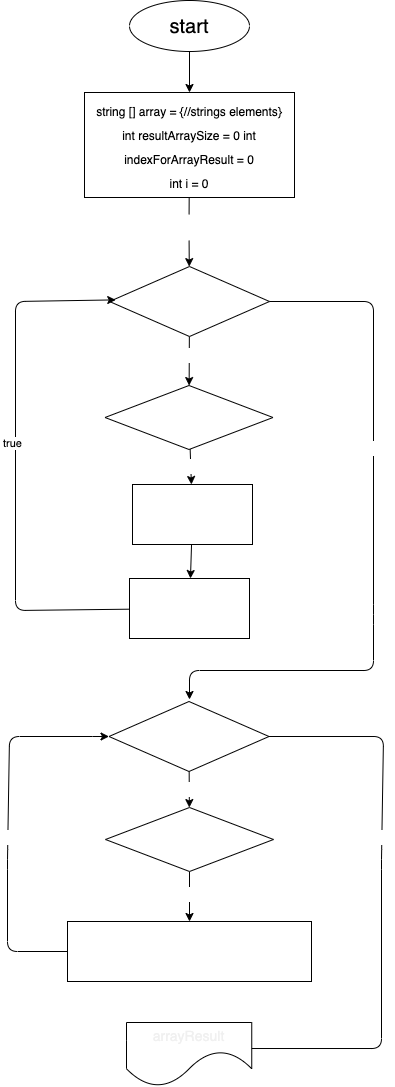

The diagram above was exported from draw.io. Its source (the exported page's mxGraphModel, read from the mxfile embedded in the PNG):
<mxGraphModel dx="429" dy="506" grid="0" gridSize="10" guides="1" tooltips="1" connect="1" arrows="1" fold="1" page="1" pageScale="1" pageWidth="827" pageHeight="1169" background="#FFFFFF" math="0" shadow="0">
  <root>
    <mxCell id="0" />
    <mxCell id="1" parent="0" />
    <mxCell id="2" value="" style="edgeStyle=none;html=1;strokeColor=#000000;" edge="1" parent="1" source="3" target="5">
      <mxGeometry relative="1" as="geometry" />
    </mxCell>
    <mxCell id="3" value="&lt;font color=&quot;#000000&quot; style=&quot;font-size: 20px; background-color: rgb(255, 255, 255);&quot;&gt;start&lt;/font&gt;" style="ellipse;whiteSpace=wrap;html=1;fillColor=none;gradientColor=default;strokeColor=#000000;" vertex="1" parent="1">
      <mxGeometry x="354" y="43" width="120" height="51" as="geometry" />
    </mxCell>
    <mxCell id="4" value="" style="edgeStyle=none;html=1;fontSize=14;startArrow=none;strokeColor=#000000;" edge="1" parent="1" source="16" target="8">
      <mxGeometry relative="1" as="geometry" />
    </mxCell>
    <mxCell id="5" value="&lt;font color=&quot;#000000&quot; style=&quot;font-size: 12px;&quot;&gt;&lt;span style=&quot;font-family: Helvetica; font-style: normal; font-variant-ligatures: normal; font-variant-caps: normal; font-weight: 400; letter-spacing: normal; orphans: 2; text-align: center; text-indent: 0px; text-transform: none; widows: 2; word-spacing: 0px; -webkit-text-stroke-width: 0px; text-decoration-thickness: initial; text-decoration-style: initial; text-decoration-color: initial; float: none; display: inline !important;&quot;&gt;string [] array = {//strings elements}&lt;br&gt;int resultArraySize = 0 int&lt;/span&gt;&lt;br style=&quot;border-color: rgb(0, 0, 0); font-family: Helvetica; font-style: normal; font-variant-ligatures: normal; font-variant-caps: normal; font-weight: 400; letter-spacing: normal; orphans: 2; text-align: center; text-indent: 0px; text-transform: none; widows: 2; word-spacing: 0px; -webkit-text-stroke-width: 0px; text-decoration-thickness: initial; text-decoration-style: initial; text-decoration-color: initial;&quot;&gt;&lt;span style=&quot;font-family: Helvetica; font-style: normal; font-variant-ligatures: normal; font-variant-caps: normal; font-weight: 400; letter-spacing: normal; orphans: 2; text-align: center; text-indent: 0px; text-transform: none; widows: 2; word-spacing: 0px; -webkit-text-stroke-width: 0px; text-decoration-thickness: initial; text-decoration-style: initial; text-decoration-color: initial; float: none; display: inline !important;&quot;&gt;indexForArrayResult = 0&lt;/span&gt;&lt;br style=&quot;border-color: rgb(0, 0, 0); font-family: Helvetica; font-style: normal; font-variant-ligatures: normal; font-variant-caps: normal; font-weight: 400; letter-spacing: normal; orphans: 2; text-align: center; text-indent: 0px; text-transform: none; widows: 2; word-spacing: 0px; -webkit-text-stroke-width: 0px; text-decoration-thickness: initial; text-decoration-style: initial; text-decoration-color: initial;&quot;&gt;&lt;span style=&quot;font-family: Helvetica; font-style: normal; font-variant-ligatures: normal; font-variant-caps: normal; font-weight: 400; letter-spacing: normal; orphans: 2; text-align: center; text-indent: 0px; text-transform: none; widows: 2; word-spacing: 0px; -webkit-text-stroke-width: 0px; text-decoration-thickness: initial; text-decoration-style: initial; text-decoration-color: initial; float: none; display: inline !important;&quot;&gt;int i = 0&lt;/span&gt;&lt;/font&gt;" style="rounded=0;whiteSpace=wrap;html=1;fontSize=20;fillColor=none;gradientColor=default;strokeColor=#000000;" vertex="1" parent="1">
      <mxGeometry x="309" y="135" width="210" height="105" as="geometry" />
    </mxCell>
    <mxCell id="6" value="" style="edgeStyle=none;html=1;fontSize=14;fontColor=#FFFFFF;" edge="1" parent="1" source="8" target="10">
      <mxGeometry relative="1" as="geometry" />
    </mxCell>
    <mxCell id="7" value="true" style="edgeLabel;html=1;align=center;verticalAlign=middle;resizable=0;points=[];fontSize=12;fontColor=#FFFFFF;" vertex="1" connectable="0" parent="6">
      <mxGeometry x="-0.0625" y="7" relative="1" as="geometry">
        <mxPoint x="-7" y="-5" as="offset" />
      </mxGeometry>
    </mxCell>
    <mxCell id="8" value="&lt;span style=&quot;font-family: &amp;quot;YS Text&amp;quot;, arial, helvetica, sans-serif; text-align: start;&quot;&gt;&lt;font style=&quot;font-size: 12px;&quot; color=&quot;#ffffff&quot;&gt;i &amp;lt; array.Length&lt;/font&gt;&lt;/span&gt;" style="rhombus;whiteSpace=wrap;html=1;fontSize=14;" vertex="1" parent="1">
      <mxGeometry x="334" y="309" width="160" height="70" as="geometry" />
    </mxCell>
    <mxCell id="9" value="true" style="edgeStyle=none;html=1;fontSize=12;fontColor=#FFFFFF;" edge="1" parent="1" source="10" target="12">
      <mxGeometry relative="1" as="geometry" />
    </mxCell>
    <mxCell id="10" value="&lt;span style=&quot;font-family: &amp;quot;YS Text&amp;quot;, arial, helvetica, sans-serif; text-align: start;&quot;&gt;&lt;font style=&quot;font-size: 12px;&quot;&gt;array[i].Length &amp;lt;= 3&lt;/font&gt;&lt;/span&gt;" style="rhombus;whiteSpace=wrap;html=1;fontSize=14;labelBackgroundColor=none;fontColor=#FFFFFF;" vertex="1" parent="1">
      <mxGeometry x="329.5" y="428" width="168" height="64" as="geometry" />
    </mxCell>
    <mxCell id="11" value="" style="edgeStyle=none;html=1;fontSize=12;fontColor=#FFFFFF;" edge="1" parent="1" source="12" target="14">
      <mxGeometry relative="1" as="geometry" />
    </mxCell>
    <mxCell id="12" value="&lt;span style=&quot;font-family: &amp;quot;YS Text&amp;quot;, arial, helvetica, sans-serif; font-style: normal; font-variant-ligatures: normal; font-variant-caps: normal; font-weight: 400; letter-spacing: normal; orphans: 2; text-align: start; text-indent: 0px; text-transform: none; widows: 2; word-spacing: 0px; -webkit-text-stroke-width: 0px; text-decoration-thickness: initial; text-decoration-style: initial; text-decoration-color: initial; float: none; display: inline !important;&quot;&gt;&lt;font style=&quot;font-size: 12px;&quot;&gt;resultArraySize++&lt;/font&gt;&lt;/span&gt;" style="rounded=0;whiteSpace=wrap;html=1;labelBackgroundColor=none;fontSize=14;fontColor=#FFFFFF;" vertex="1" parent="1">
      <mxGeometry x="357" y="527" width="120" height="60" as="geometry" />
    </mxCell>
    <mxCell id="13" style="edgeStyle=none;html=1;fontSize=12;fontColor=#FFFFFF;entryX=0.039;entryY=0.477;entryDx=0;entryDy=0;entryPerimeter=0;strokeColor=#000000;" edge="1" parent="1" source="14" target="8">
      <mxGeometry relative="1" as="geometry">
        <mxPoint x="240" y="344" as="targetPoint" />
        <Array as="points">
          <mxPoint x="240" y="653" />
          <mxPoint x="240" y="344" />
        </Array>
      </mxGeometry>
    </mxCell>
    <mxCell id="30" value="true" style="edgeLabel;html=1;align=center;verticalAlign=middle;resizable=0;points=[];" vertex="1" connectable="0" parent="13">
      <mxGeometry x="0.0798" y="4" relative="1" as="geometry">
        <mxPoint y="1" as="offset" />
      </mxGeometry>
    </mxCell>
    <mxCell id="14" value="&lt;span style=&quot;font-family: &amp;quot;YS Text&amp;quot;, arial, helvetica, sans-serif; font-size: 12px; text-align: start;&quot;&gt;index += 1&lt;/span&gt;" style="rounded=0;whiteSpace=wrap;html=1;labelBackgroundColor=none;fontSize=14;fontColor=#FFFFFF;" vertex="1" parent="1">
      <mxGeometry x="354" y="621" width="120" height="60" as="geometry" />
    </mxCell>
    <mxCell id="15" value="" style="edgeStyle=none;html=1;fontSize=14;endArrow=none;" edge="1" parent="1" source="5" target="16">
      <mxGeometry relative="1" as="geometry">
        <mxPoint x="414" y="240" as="sourcePoint" />
        <mxPoint x="414" y="305" as="targetPoint" />
      </mxGeometry>
    </mxCell>
    <mxCell id="16" value="true" style="text;html=1;align=center;verticalAlign=middle;resizable=0;points=[];autosize=1;strokeColor=none;fillColor=none;fontSize=12;fontColor=#FFFFFF;" vertex="1" parent="1">
      <mxGeometry x="394" y="257" width="39" height="26" as="geometry" />
    </mxCell>
    <mxCell id="17" value="" style="edgeStyle=none;html=1;fontSize=12;fontColor=#FFFFFF;exitX=1;exitY=0.5;exitDx=0;exitDy=0;strokeColor=#000000;" edge="1" parent="1" source="8">
      <mxGeometry x="0.0002" relative="1" as="geometry">
        <mxPoint x="414" y="741.9999999999995" as="targetPoint" />
        <mxPoint x="562" y="404" as="sourcePoint" />
        <Array as="points">
          <mxPoint x="598" y="344" />
          <mxPoint x="598" y="657" />
          <mxPoint x="598" y="713" />
          <mxPoint x="414" y="713" />
        </Array>
        <mxPoint as="offset" />
      </mxGeometry>
    </mxCell>
    <mxCell id="18" value="false" style="edgeLabel;html=1;align=center;verticalAlign=middle;resizable=0;points=[];fontSize=12;fontColor=#FFFFFF;" vertex="1" connectable="0" parent="17">
      <mxGeometry x="-0.2716" y="4" relative="1" as="geometry">
        <mxPoint as="offset" />
      </mxGeometry>
    </mxCell>
    <mxCell id="19" value="true" style="edgeStyle=none;html=1;fontSize=12;fontColor=#FFFFFF;strokeColor=#000000;" edge="1" parent="1" source="20" target="23">
      <mxGeometry relative="1" as="geometry" />
    </mxCell>
    <mxCell id="20" value="&lt;span style=&quot;font-family: &amp;quot;YS Text&amp;quot;, arial, helvetica, sans-serif; text-align: start;&quot;&gt;&lt;font style=&quot;font-size: 12px;&quot; color=&quot;#ffffff&quot;&gt;i &amp;lt; array.Length&lt;/font&gt;&lt;/span&gt;" style="rhombus;whiteSpace=wrap;html=1;fontSize=14;" vertex="1" parent="1">
      <mxGeometry x="333.5" y="744" width="160" height="70" as="geometry" />
    </mxCell>
    <mxCell id="21" value="" style="edgeStyle=none;html=1;fontSize=12;fontColor=#FFFFFF;strokeColor=#000000;" edge="1" parent="1" source="23" target="24">
      <mxGeometry relative="1" as="geometry" />
    </mxCell>
    <mxCell id="22" value="true" style="edgeLabel;html=1;align=center;verticalAlign=middle;resizable=0;points=[];fontSize=12;fontColor=#FFFFFF;" vertex="1" connectable="0" parent="21">
      <mxGeometry x="-0.1111" y="1" relative="1" as="geometry">
        <mxPoint as="offset" />
      </mxGeometry>
    </mxCell>
    <mxCell id="23" value="&lt;span style=&quot;font-family: &amp;quot;YS Text&amp;quot;, arial, helvetica, sans-serif; text-align: start;&quot;&gt;&lt;font style=&quot;font-size: 12px;&quot;&gt;array[i].Length &amp;lt;= 3&lt;/font&gt;&lt;/span&gt;" style="rhombus;whiteSpace=wrap;html=1;fontSize=14;labelBackgroundColor=none;fontColor=#FFFFFF;" vertex="1" parent="1">
      <mxGeometry x="330" y="850" width="168" height="64" as="geometry" />
    </mxCell>
    <mxCell id="24" value="&lt;span style=&quot;font-family: &amp;quot;YS Text&amp;quot;, arial, helvetica, sans-serif; text-align: start; font-size: 12px;&quot;&gt;&lt;font style=&quot;font-size: 12px;&quot;&gt;arrayResult[indexForResultArray] = array[i] &lt;br&gt;indexForResultArray++&lt;/font&gt;&lt;/span&gt;" style="rounded=0;whiteSpace=wrap;html=1;labelBackgroundColor=none;fontSize=14;fontColor=#FFFFFF;" vertex="1" parent="1">
      <mxGeometry x="292" y="964" width="244" height="60" as="geometry" />
    </mxCell>
    <mxCell id="25" style="edgeStyle=none;html=1;fontSize=12;fontColor=#FFFFFF;exitX=0;exitY=0.5;exitDx=0;exitDy=0;entryX=0;entryY=0.5;entryDx=0;entryDy=0;strokeColor=#000000;" edge="1" parent="1" source="24" target="20">
      <mxGeometry relative="1" as="geometry">
        <mxPoint x="335" y="781" as="targetPoint" />
        <mxPoint x="301" y="994" as="sourcePoint" />
        <Array as="points">
          <mxPoint x="232" y="994" />
          <mxPoint x="232" y="902" />
          <mxPoint x="234" y="779" />
          <mxPoint x="327" y="779" />
        </Array>
      </mxGeometry>
    </mxCell>
    <mxCell id="26" value="true" style="edgeLabel;html=1;align=center;verticalAlign=middle;resizable=0;points=[];fontSize=12;fontColor=#FFFFFF;" vertex="1" connectable="0" parent="25">
      <mxGeometry x="-0.061" y="2" relative="1" as="geometry">
        <mxPoint x="5" y="1" as="offset" />
      </mxGeometry>
    </mxCell>
    <mxCell id="27" style="edgeStyle=none;html=1;fontSize=12;fontColor=#FFFFFF;endArrow=none;endFill=0;entryX=1;entryY=0.5;entryDx=0;entryDy=0;strokeColor=#000000;" edge="1" parent="1" target="20">
      <mxGeometry relative="1" as="geometry">
        <mxPoint x="528.2434993389157" y="777.9972190392243" as="targetPoint" />
        <mxPoint x="451" y="1091.0100000000002" as="sourcePoint" />
        <Array as="points">
          <mxPoint x="606" y="1091.01" />
          <mxPoint x="606" y="902.01" />
          <mxPoint x="608" y="779.01" />
        </Array>
      </mxGeometry>
    </mxCell>
    <mxCell id="28" value="false" style="edgeLabel;html=1;align=center;verticalAlign=middle;resizable=0;points=[];fontSize=12;fontColor=#FFFFFF;" vertex="1" connectable="0" parent="27">
      <mxGeometry x="0.2603" relative="1" as="geometry">
        <mxPoint as="offset" />
      </mxGeometry>
    </mxCell>
    <mxCell id="29" value="&lt;span style=&quot;color: rgb(240, 240, 240); font-family: Helvetica; font-style: normal; font-variant-ligatures: normal; font-variant-caps: normal; font-weight: 400; letter-spacing: normal; orphans: 2; text-align: center; text-indent: 0px; text-transform: none; widows: 2; word-spacing: 0px; -webkit-text-stroke-width: 0px; text-decoration-thickness: initial; text-decoration-style: initial; text-decoration-color: initial; float: none; display: inline !important;&quot;&gt;&lt;font style=&quot;font-size: 14px;&quot;&gt;arrayResult&lt;/font&gt;&lt;/span&gt;" style="shape=document;whiteSpace=wrap;html=1;boundedLbl=1;labelBackgroundColor=none;fontSize=12;fontColor=#FFFFFF;size=0.5534290271132369;" vertex="1" parent="1">
      <mxGeometry x="351" y="1065" width="125.25" height="64" as="geometry" />
    </mxCell>
  </root>
</mxGraphModel>